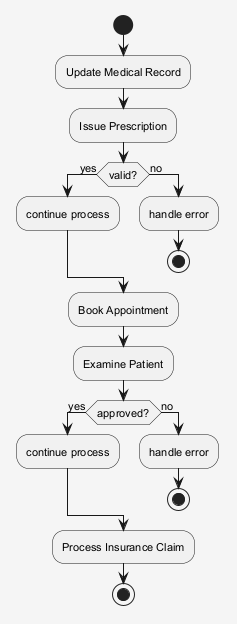

The diagram above was rendered by PlantUML. Its source (embedded in the PNG):
@startuml
skinparam shadowing false
skinparam backgroundColor #F5F5F5
skinparam defaultFontSize 11
start
:Update Medical Record;
:Issue Prescription;
if (valid?) then (yes)
:continue process;
else (no)
:handle error;
stop
endif
:Book Appointment;
:Examine Patient;
if (approved?) then (yes)
:continue process;
else (no)
:handle error;
stop
endif
:Process Insurance Claim;
stop
@enduml